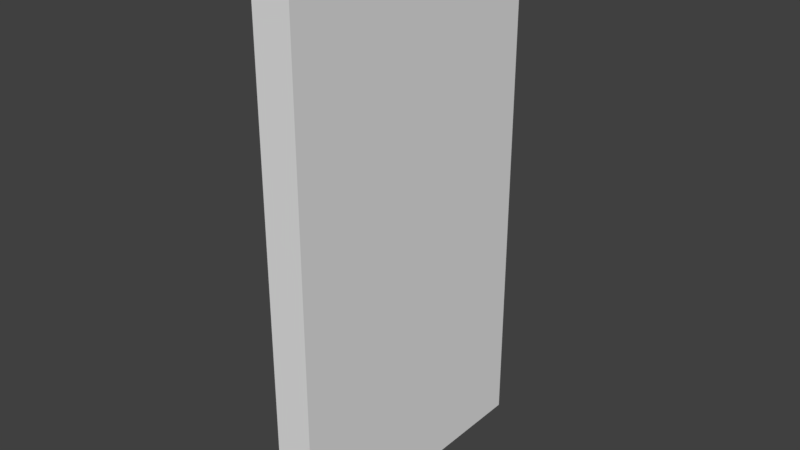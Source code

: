 # Source: door.blend  (saved by Blender 2.78.0; exported with 4.5.12 LTS)
import bpy
from mathutils import Matrix  # noqa: F401  (used for matrix-valued properties, if any)

bpy.ops.wm.read_factory_settings(use_empty=True)
scene = bpy.context.scene
scene.name = 'Scene'

# ---- collections
col_collection_1 = bpy.data.collections.new('Collection 1'); scene.collection.children.link(col_collection_1)

# ---- materials (node trees are filled in below, after node groups)
mat_material_002 = bpy.data.materials.new('Material.002')
mat_material_002.alpha_threshold = 0.0
mat_material_002.use_transparent_shadow = False
mat_material_002.roughness = 0.5

# ---- material node trees

# ---- world
world_world = bpy.data.worlds.new('World'); scene.world = world_world
world_world.color = (0.05088, 0.05088, 0.05088)
world_world.use_sun_shadow = False
world_world.sun_shadow_jitter_overblur = 0.0
world_world.cycles.sampling_method = 'MANUAL'

# ---- meshes
me_cube_001 = bpy.data.meshes.new('Cube.001')
me_cube_001.from_pydata([(-1.0, -1.0, -1.0), (-1.0, -1.0, 1.0), (-1.0, 1.0, -1.0), (-1.0, 1.0, 1.0), (1.0, -1.0, -1.0), (1.0, -1.0, 1.0), (1.0, 1.0, -1.0), (1.0, 1.0, 1.0)], [], [(0, 1, 3, 2), (2, 3, 7, 6), (6, 7, 5, 4), (4, 5, 1, 0), (2, 6, 4, 0), (7, 3, 1, 5)])
_uv = me_cube_001.uv_layers.new(name='UVMap')
_uv.uv.foreach_set('vector', [0.0, 0.0, 1.0, 0.0, 1.0, 1.0, 0.0, 1.0, 0.0, 0.0, 1.0, 0.0, 1.0, 1.0, 0.0, 1.0, 0.0, 0.0, 1.0, 0.0, 1.0, 1.0, 0.0, 1.0, 0.0, 0.0, 1.0, 0.0, 1.0, 1.0, 0.0, 1.0, 0.0, 0.0, 1.0, 0.0, 1.0, 1.0, 0.0, 1.0, 0.0, 0.0, 1.0, 0.0, 1.0, 1.0, 0.0, 1.0])
me_cube_001.materials.append(mat_material_002)
me_cube_001.use_remesh_preserve_volume = False
me_cube_001.use_remesh_preserve_attributes = False
me_cube_001.use_mirror_vertex_groups = False
me_cube_001.update()

# ---- objects
ob_cube = bpy.data.objects.new('Cube', me_cube_001)

# ---- transforms, parenting, visibility, modifiers, constraints
ob_cube.location = (0.0, 7.5, 0.0)
ob_cube.scale = (1.0, 7.5, 14.0)
ob_cube.lineart.crease_threshold = 0.0

# ---- collection membership
col_collection_1.objects.link(ob_cube)

# ---- scene / render settings (as saved in the file)
scene.frame_start = 1; scene.frame_end = 250; scene.frame_set(1)
scene.render.engine = 'BLENDER_EEVEE_NEXT'
scene.render.resolution_percentage = 50
scene.render.dither_intensity = 0.0
scene.cycles.use_denoising = False
scene.cycles.samples = 128
scene.cycles.sampling_pattern = 'TABULATED_SOBOL'
scene.cycles.light_sampling_threshold = 0.0
scene.cycles.use_adaptive_sampling = False
scene.cycles.use_light_tree = False
scene.cycles.blur_glossy = 0.0
scene.cycles.sample_clamp_indirect = 0.0
scene.view_settings.view_transform = 'Standard'
bpy.context.view_layer.update()

# ---- added for rendering (the .blend has no active camera and no usable light): camera, sun
cam_auto = bpy.data.cameras.new('AutoCamera')
cam_auto.lens = 50.0
cam_auto.sensor_width = 36.0
cam_auto.clip_end = 1000.0
ob_auto_camera = bpy.data.objects.new('AutoCamera', cam_auto)
scene.collection.objects.link(ob_auto_camera)
ob_auto_camera.location = (29.4477, -27.8373, 23.5582)
ob_auto_camera.rotation_euler = (1.09748, -7.21219e-08, 0.694738)
scene.camera = ob_auto_camera
light_auto_sun = bpy.data.lights.new('AutoSun', 'SUN')
light_auto_sun.energy = 3.0
light_auto_sun.angle = 0.0523599
ob_auto_sun = bpy.data.objects.new('AutoSun', light_auto_sun)
scene.collection.objects.link(ob_auto_sun)
ob_auto_sun.rotation_euler = (0.872665, 0.174533, 0.523599)
bpy.context.view_layer.update()
